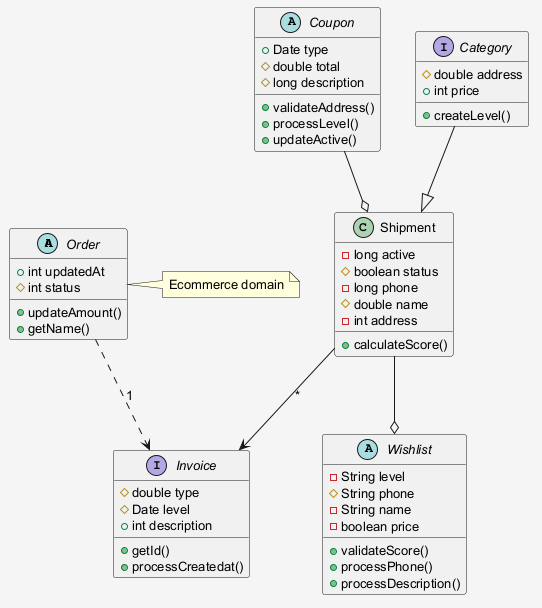

The diagram above was rendered by PlantUML. Its source (embedded in the PNG):
@startuml
skinparam shadowing false
skinparam backgroundColor #F5F5F5
skinparam defaultFontSize 13
abstract class Order {
  +int updatedAt
  #int status
  +updateAmount()
  +getName()
}
abstract class Coupon {
  +Date type
  #double total
  #long description
  +validateAddress()
  +processLevel()
  +updateActive()
}
class Shipment {
  -long active
  #boolean status
  -long phone
  #double name
  -int address
  +calculateScore()
}
abstract class Wishlist {
  -String level
  #String phone
  -String name
  -boolean price
  +validateScore()
  +processPhone()
  +processDescription()
}
interface Invoice {
  #double type
  #Date level
  +int description
  +getId()
  +processCreatedat()
}
interface Category {
  #double address
  +int price
  +createLevel()
}
Shipment --o Wishlist
Category --|> Shipment
Order ..> Invoice : "1"
Shipment --> Invoice : "*"
Coupon --o Shipment
note right of Order : Ecommerce domain
@enduml